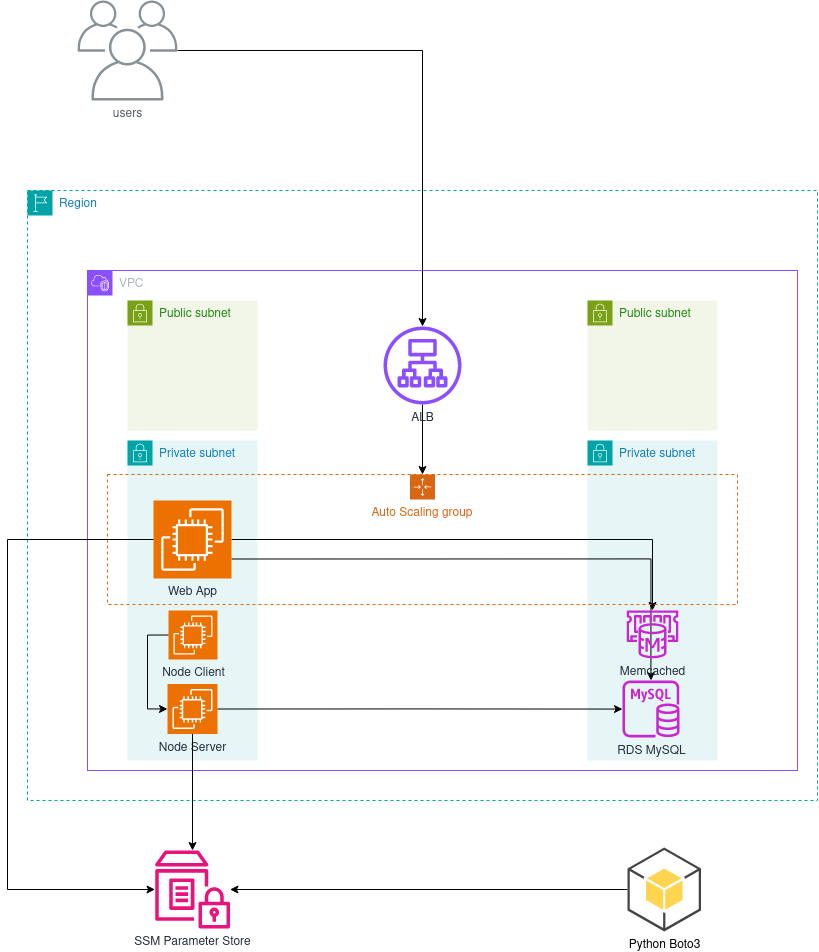

The diagram above was exported from draw.io. Its source (the exported page's mxGraphModel, read from the mxfile embedded in the PNG):
<mxGraphModel dx="2049" dy="1136" grid="1" gridSize="10" guides="1" tooltips="1" connect="1" arrows="1" fold="1" page="1" pageScale="1" pageWidth="850" pageHeight="1100" math="0" shadow="0">
  <root>
    <mxCell id="0" />
    <mxCell id="1" parent="0" />
    <mxCell id="B3Gb6clT9t5-prKcfZnS-1" value="Region" style="points=[[0,0],[0.25,0],[0.5,0],[0.75,0],[1,0],[1,0.25],[1,0.5],[1,0.75],[1,1],[0.75,1],[0.5,1],[0.25,1],[0,1],[0,0.75],[0,0.5],[0,0.25]];outlineConnect=0;gradientColor=none;html=1;whiteSpace=wrap;fontSize=12;fontStyle=0;container=1;pointerEvents=0;collapsible=0;recursiveResize=0;shape=mxgraph.aws4.group;grIcon=mxgraph.aws4.group_region;strokeColor=#00A4A6;fillColor=none;verticalAlign=top;align=left;spacingLeft=30;fontColor=#147EBA;dashed=1;" parent="1" vertex="1">
      <mxGeometry x="30" y="280" width="790" height="610" as="geometry" />
    </mxCell>
    <mxCell id="B3Gb6clT9t5-prKcfZnS-4" value="Private subnet" style="points=[[0,0],[0.25,0],[0.5,0],[0.75,0],[1,0],[1,0.25],[1,0.5],[1,0.75],[1,1],[0.75,1],[0.5,1],[0.25,1],[0,1],[0,0.75],[0,0.5],[0,0.25]];outlineConnect=0;gradientColor=none;html=1;whiteSpace=wrap;fontSize=12;fontStyle=0;container=1;pointerEvents=0;collapsible=0;recursiveResize=0;shape=mxgraph.aws4.group;grIcon=mxgraph.aws4.group_security_group;grStroke=0;strokeColor=#00A4A6;fillColor=#E6F6F7;verticalAlign=top;align=left;spacingLeft=30;fontColor=#147EBA;dashed=0;" parent="B3Gb6clT9t5-prKcfZnS-1" vertex="1">
      <mxGeometry x="100" y="250" width="130" height="320" as="geometry" />
    </mxCell>
    <mxCell id="B3Gb6clT9t5-prKcfZnS-5" value="Private subnet" style="points=[[0,0],[0.25,0],[0.5,0],[0.75,0],[1,0],[1,0.25],[1,0.5],[1,0.75],[1,1],[0.75,1],[0.5,1],[0.25,1],[0,1],[0,0.75],[0,0.5],[0,0.25]];outlineConnect=0;gradientColor=none;html=1;whiteSpace=wrap;fontSize=12;fontStyle=0;container=1;pointerEvents=0;collapsible=0;recursiveResize=0;shape=mxgraph.aws4.group;grIcon=mxgraph.aws4.group_security_group;grStroke=0;strokeColor=#00A4A6;fillColor=#E6F6F7;verticalAlign=top;align=left;spacingLeft=30;fontColor=#147EBA;dashed=0;" parent="B3Gb6clT9t5-prKcfZnS-1" vertex="1">
      <mxGeometry x="560" y="250" width="130" height="320" as="geometry" />
    </mxCell>
    <mxCell id="B3Gb6clT9t5-prKcfZnS-8" value="VPC" style="points=[[0,0],[0.25,0],[0.5,0],[0.75,0],[1,0],[1,0.25],[1,0.5],[1,0.75],[1,1],[0.75,1],[0.5,1],[0.25,1],[0,1],[0,0.75],[0,0.5],[0,0.25]];outlineConnect=0;gradientColor=none;html=1;whiteSpace=wrap;fontSize=12;fontStyle=0;container=1;pointerEvents=0;collapsible=0;recursiveResize=0;shape=mxgraph.aws4.group;grIcon=mxgraph.aws4.group_vpc2;strokeColor=#8C4FFF;fillColor=none;verticalAlign=top;align=left;spacingLeft=30;fontColor=#AAB7B8;dashed=0;" parent="B3Gb6clT9t5-prKcfZnS-1" vertex="1">
      <mxGeometry x="60" y="80" width="710" height="500" as="geometry" />
    </mxCell>
    <mxCell id="B3Gb6clT9t5-prKcfZnS-28" style="edgeStyle=orthogonalEdgeStyle;rounded=0;orthogonalLoop=1;jettySize=auto;html=1;" parent="B3Gb6clT9t5-prKcfZnS-8" source="B3Gb6clT9t5-prKcfZnS-10" target="B3Gb6clT9t5-prKcfZnS-20" edge="1">
      <mxGeometry relative="1" as="geometry" />
    </mxCell>
    <mxCell id="B3Gb6clT9t5-prKcfZnS-30" style="edgeStyle=orthogonalEdgeStyle;rounded=0;orthogonalLoop=1;jettySize=auto;html=1;exitX=1;exitY=0.75;exitDx=0;exitDy=0;exitPerimeter=0;" parent="B3Gb6clT9t5-prKcfZnS-8" source="B3Gb6clT9t5-prKcfZnS-10" target="B3Gb6clT9t5-prKcfZnS-12" edge="1">
      <mxGeometry relative="1" as="geometry" />
    </mxCell>
    <mxCell id="B3Gb6clT9t5-prKcfZnS-10" value="Web App" style="sketch=0;points=[[0,0,0],[0.25,0,0],[0.5,0,0],[0.75,0,0],[1,0,0],[0,1,0],[0.25,1,0],[0.5,1,0],[0.75,1,0],[1,1,0],[0,0.25,0],[0,0.5,0],[0,0.75,0],[1,0.25,0],[1,0.5,0],[1,0.75,0]];outlineConnect=0;fontColor=#232F3E;fillColor=#ED7100;strokeColor=#ffffff;dashed=0;verticalLabelPosition=bottom;verticalAlign=top;align=center;html=1;fontSize=12;fontStyle=0;aspect=fixed;shape=mxgraph.aws4.resourceIcon;resIcon=mxgraph.aws4.ec2;" parent="B3Gb6clT9t5-prKcfZnS-8" vertex="1">
      <mxGeometry x="66" y="230" width="78" height="78" as="geometry" />
    </mxCell>
    <mxCell id="B3Gb6clT9t5-prKcfZnS-3" value="Auto Scaling group" style="points=[[0,0],[0.25,0],[0.5,0],[0.75,0],[1,0],[1,0.25],[1,0.5],[1,0.75],[1,1],[0.75,1],[0.5,1],[0.25,1],[0,1],[0,0.75],[0,0.5],[0,0.25]];outlineConnect=0;gradientColor=none;html=1;whiteSpace=wrap;fontSize=12;fontStyle=0;container=1;pointerEvents=0;collapsible=0;recursiveResize=0;shape=mxgraph.aws4.groupCenter;grIcon=mxgraph.aws4.group_auto_scaling_group;grStroke=1;strokeColor=#D86613;fillColor=none;verticalAlign=top;align=center;fontColor=#D86613;dashed=1;spacingTop=25;" parent="B3Gb6clT9t5-prKcfZnS-8" vertex="1">
      <mxGeometry x="20" y="204" width="630" height="130" as="geometry" />
    </mxCell>
    <mxCell id="B3Gb6clT9t5-prKcfZnS-12" value="RDS MySQL" style="sketch=0;outlineConnect=0;fontColor=#232F3E;gradientColor=none;fillColor=#C925D1;strokeColor=none;dashed=0;verticalLabelPosition=bottom;verticalAlign=top;align=center;html=1;fontSize=12;fontStyle=0;aspect=fixed;pointerEvents=1;shape=mxgraph.aws4.rds_mysql_instance;" parent="B3Gb6clT9t5-prKcfZnS-8" vertex="1">
      <mxGeometry x="535" y="410" width="57" height="57" as="geometry" />
    </mxCell>
    <mxCell id="B3Gb6clT9t5-prKcfZnS-13" value="Node Client" style="sketch=0;points=[[0,0,0],[0.25,0,0],[0.5,0,0],[0.75,0,0],[1,0,0],[0,1,0],[0.25,1,0],[0.5,1,0],[0.75,1,0],[1,1,0],[0,0.25,0],[0,0.5,0],[0,0.75,0],[1,0.25,0],[1,0.5,0],[1,0.75,0]];outlineConnect=0;fontColor=#232F3E;fillColor=#ED7100;strokeColor=#ffffff;dashed=0;verticalLabelPosition=bottom;verticalAlign=top;align=center;html=1;fontSize=12;fontStyle=0;aspect=fixed;shape=mxgraph.aws4.resourceIcon;resIcon=mxgraph.aws4.ec2;" parent="B3Gb6clT9t5-prKcfZnS-8" vertex="1">
      <mxGeometry x="81" y="340" width="49" height="49" as="geometry" />
    </mxCell>
    <mxCell id="B3Gb6clT9t5-prKcfZnS-32" style="edgeStyle=orthogonalEdgeStyle;rounded=0;orthogonalLoop=1;jettySize=auto;html=1;exitX=1;exitY=0.5;exitDx=0;exitDy=0;exitPerimeter=0;" parent="B3Gb6clT9t5-prKcfZnS-8" source="B3Gb6clT9t5-prKcfZnS-14" target="B3Gb6clT9t5-prKcfZnS-12" edge="1">
      <mxGeometry relative="1" as="geometry" />
    </mxCell>
    <mxCell id="B3Gb6clT9t5-prKcfZnS-14" value="Node Server" style="sketch=0;points=[[0,0,0],[0.25,0,0],[0.5,0,0],[0.75,0,0],[1,0,0],[0,1,0],[0.25,1,0],[0.5,1,0],[0.75,1,0],[1,1,0],[0,0.25,0],[0,0.5,0],[0,0.75,0],[1,0.25,0],[1,0.5,0],[1,0.75,0]];outlineConnect=0;fontColor=#232F3E;fillColor=#ED7100;strokeColor=#ffffff;dashed=0;verticalLabelPosition=bottom;verticalAlign=top;align=center;html=1;fontSize=12;fontStyle=0;aspect=fixed;shape=mxgraph.aws4.resourceIcon;resIcon=mxgraph.aws4.ec2;" parent="B3Gb6clT9t5-prKcfZnS-8" vertex="1">
      <mxGeometry x="80" y="413.5" width="50" height="50" as="geometry" />
    </mxCell>
    <mxCell id="B3Gb6clT9t5-prKcfZnS-6" value="Public subnet" style="points=[[0,0],[0.25,0],[0.5,0],[0.75,0],[1,0],[1,0.25],[1,0.5],[1,0.75],[1,1],[0.75,1],[0.5,1],[0.25,1],[0,1],[0,0.75],[0,0.5],[0,0.25]];outlineConnect=0;gradientColor=none;html=1;whiteSpace=wrap;fontSize=12;fontStyle=0;container=1;pointerEvents=0;collapsible=0;recursiveResize=0;shape=mxgraph.aws4.group;grIcon=mxgraph.aws4.group_security_group;grStroke=0;strokeColor=#7AA116;fillColor=#F2F6E8;verticalAlign=top;align=left;spacingLeft=30;fontColor=#248814;dashed=0;" parent="B3Gb6clT9t5-prKcfZnS-8" vertex="1">
      <mxGeometry x="40" y="30" width="130" height="130" as="geometry" />
    </mxCell>
    <mxCell id="B3Gb6clT9t5-prKcfZnS-7" value="Public subnet" style="points=[[0,0],[0.25,0],[0.5,0],[0.75,0],[1,0],[1,0.25],[1,0.5],[1,0.75],[1,1],[0.75,1],[0.5,1],[0.25,1],[0,1],[0,0.75],[0,0.5],[0,0.25]];outlineConnect=0;gradientColor=none;html=1;whiteSpace=wrap;fontSize=12;fontStyle=0;container=1;pointerEvents=0;collapsible=0;recursiveResize=0;shape=mxgraph.aws4.group;grIcon=mxgraph.aws4.group_security_group;grStroke=0;strokeColor=#7AA116;fillColor=#F2F6E8;verticalAlign=top;align=left;spacingLeft=30;fontColor=#248814;dashed=0;" parent="B3Gb6clT9t5-prKcfZnS-8" vertex="1">
      <mxGeometry x="500" y="30" width="130" height="130" as="geometry" />
    </mxCell>
    <mxCell id="B3Gb6clT9t5-prKcfZnS-20" value="Memcached" style="sketch=0;outlineConnect=0;fontColor=#232F3E;gradientColor=none;fillColor=#C925D1;strokeColor=none;dashed=0;verticalLabelPosition=bottom;verticalAlign=top;align=center;html=1;fontSize=12;fontStyle=0;aspect=fixed;pointerEvents=1;shape=mxgraph.aws4.elasticache_for_memcached;" parent="B3Gb6clT9t5-prKcfZnS-8" vertex="1">
      <mxGeometry x="538" y="340" width="54" height="47.77" as="geometry" />
    </mxCell>
    <mxCell id="B3Gb6clT9t5-prKcfZnS-25" style="edgeStyle=orthogonalEdgeStyle;rounded=0;orthogonalLoop=1;jettySize=auto;html=1;" parent="B3Gb6clT9t5-prKcfZnS-8" source="B3Gb6clT9t5-prKcfZnS-23" target="B3Gb6clT9t5-prKcfZnS-3" edge="1">
      <mxGeometry relative="1" as="geometry" />
    </mxCell>
    <mxCell id="B3Gb6clT9t5-prKcfZnS-23" value="ALB" style="sketch=0;outlineConnect=0;fontColor=#232F3E;gradientColor=none;fillColor=#8C4FFF;strokeColor=none;dashed=0;verticalLabelPosition=bottom;verticalAlign=top;align=center;html=1;fontSize=12;fontStyle=0;aspect=fixed;pointerEvents=1;shape=mxgraph.aws4.application_load_balancer;" parent="B3Gb6clT9t5-prKcfZnS-8" vertex="1">
      <mxGeometry x="296" y="56" width="78" height="78" as="geometry" />
    </mxCell>
    <mxCell id="B3Gb6clT9t5-prKcfZnS-31" style="edgeStyle=orthogonalEdgeStyle;rounded=0;orthogonalLoop=1;jettySize=auto;html=1;exitX=0;exitY=0.5;exitDx=0;exitDy=0;exitPerimeter=0;entryX=0;entryY=0.5;entryDx=0;entryDy=0;entryPerimeter=0;" parent="B3Gb6clT9t5-prKcfZnS-8" source="B3Gb6clT9t5-prKcfZnS-13" target="B3Gb6clT9t5-prKcfZnS-14" edge="1">
      <mxGeometry relative="1" as="geometry" />
    </mxCell>
    <mxCell id="B3Gb6clT9t5-prKcfZnS-24" style="edgeStyle=orthogonalEdgeStyle;rounded=0;orthogonalLoop=1;jettySize=auto;html=1;" parent="1" source="B3Gb6clT9t5-prKcfZnS-9" target="B3Gb6clT9t5-prKcfZnS-23" edge="1">
      <mxGeometry relative="1" as="geometry" />
    </mxCell>
    <mxCell id="B3Gb6clT9t5-prKcfZnS-9" value="users" style="sketch=0;outlineConnect=0;gradientColor=none;fontColor=#545B64;strokeColor=none;fillColor=#879196;dashed=0;verticalLabelPosition=bottom;verticalAlign=top;align=center;html=1;fontSize=12;fontStyle=0;aspect=fixed;shape=mxgraph.aws4.illustration_users;pointerEvents=1" parent="1" vertex="1">
      <mxGeometry x="80" y="90" width="100" height="100" as="geometry" />
    </mxCell>
    <mxCell id="B3Gb6clT9t5-prKcfZnS-21" value="SSM Parameter Store" style="sketch=0;outlineConnect=0;fontColor=#232F3E;gradientColor=none;fillColor=#E7157B;strokeColor=none;dashed=0;verticalLabelPosition=bottom;verticalAlign=top;align=center;html=1;fontSize=12;fontStyle=0;aspect=fixed;pointerEvents=1;shape=mxgraph.aws4.parameter_store;" parent="1" vertex="1">
      <mxGeometry x="157.5" y="940" width="75" height="78" as="geometry" />
    </mxCell>
    <mxCell id="B3Gb6clT9t5-prKcfZnS-35" style="edgeStyle=orthogonalEdgeStyle;rounded=0;orthogonalLoop=1;jettySize=auto;html=1;" parent="1" source="B3Gb6clT9t5-prKcfZnS-22" target="B3Gb6clT9t5-prKcfZnS-21" edge="1">
      <mxGeometry relative="1" as="geometry" />
    </mxCell>
    <mxCell id="B3Gb6clT9t5-prKcfZnS-22" value="Python Boto3" style="outlineConnect=0;dashed=0;verticalLabelPosition=bottom;verticalAlign=top;align=center;html=1;shape=mxgraph.aws3.android;fillColor=#FFD44F;gradientColor=none;" parent="1" vertex="1">
      <mxGeometry x="630" y="937" width="73.5" height="84" as="geometry" />
    </mxCell>
    <mxCell id="B3Gb6clT9t5-prKcfZnS-33" style="edgeStyle=orthogonalEdgeStyle;rounded=0;orthogonalLoop=1;jettySize=auto;html=1;exitX=0.5;exitY=1;exitDx=0;exitDy=0;exitPerimeter=0;" parent="1" source="B3Gb6clT9t5-prKcfZnS-14" target="B3Gb6clT9t5-prKcfZnS-21" edge="1">
      <mxGeometry relative="1" as="geometry" />
    </mxCell>
    <mxCell id="B3Gb6clT9t5-prKcfZnS-34" style="edgeStyle=orthogonalEdgeStyle;rounded=0;orthogonalLoop=1;jettySize=auto;html=1;" parent="1" source="B3Gb6clT9t5-prKcfZnS-10" target="B3Gb6clT9t5-prKcfZnS-21" edge="1">
      <mxGeometry relative="1" as="geometry">
        <mxPoint x="50" y="1000" as="targetPoint" />
        <Array as="points">
          <mxPoint x="10" y="629" />
          <mxPoint x="10" y="979" />
        </Array>
      </mxGeometry>
    </mxCell>
  </root>
</mxGraphModel>